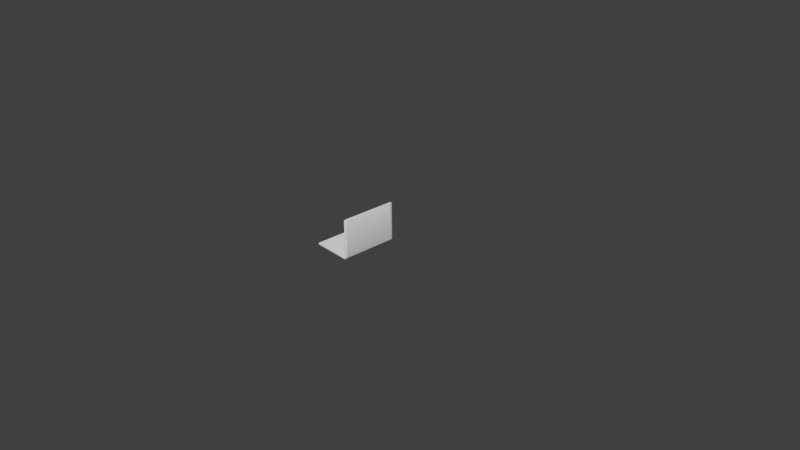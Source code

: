 # Source: laptop.blend  (saved by Blender 2.79.0; exported with 4.5.12 LTS)
import bpy
from mathutils import Matrix  # noqa: F401  (used for matrix-valued properties, if any)

bpy.ops.wm.read_factory_settings(use_empty=True)
scene = bpy.context.scene
scene.name = 'Scene'

# ---- collections
col_collection_1 = bpy.data.collections.new('Collection 1'); scene.collection.children.link(col_collection_1)

# ---- materials (node trees are filled in below, after node groups)
mat_material_002 = bpy.data.materials.new('Material.002')
mat_material_002.alpha_threshold = 0.0
mat_material_002.use_transparent_shadow = False
mat_material_002.roughness = 0.5
mat_material = bpy.data.materials.new('Material')
mat_material.alpha_threshold = 0.0
mat_material.use_transparent_shadow = False
mat_material.roughness = 0.5
mat_material.specular_intensity = 1.0
mat_material_001 = bpy.data.materials.new('Material.001')
mat_material_001.alpha_threshold = 0.0
mat_material_001.use_transparent_shadow = False
mat_material_001.roughness = 0.5

# ---- material node trees

# ---- world
world_world = bpy.data.worlds.new('World'); scene.world = world_world
world_world.color = (0.05088, 0.05088, 0.05088)
world_world.use_sun_shadow = False
world_world.sun_shadow_jitter_overblur = 0.0
world_world.cycles.sampling_method = 'MANUAL'

# ---- cameras
cam_camera = bpy.data.cameras.new('Camera')
cam_camera.clip_end = 100.0
cam_camera.lens = 35.0
cam_camera.sensor_width = 32.0
cam_camera.sensor_height = 18.0
cam_camera.ortho_scale = 7.314
cam_camera.dof.focus_distance = 0.0
cam_camera.dof.aperture_fstop = 128.0

# ---- meshes
me_plane = bpy.data.meshes.new('Plane')
me_plane.from_pydata([(-1.0, -1.0, 0.0), (1.0, -1.0, 0.0), (-1.0, 1.0, 0.0), (1.0, 1.0, 0.0)], [], [(0, 1, 3, 2)])
me_plane.materials.append(mat_material_002)
me_plane.use_remesh_preserve_volume = False
me_plane.use_remesh_preserve_attributes = False
me_plane.use_mirror_vertex_groups = False
me_plane.update()
me_cube_001 = bpy.data.meshes.new('Cube.001')
me_cube_001.from_pydata([(0.09662, -1.546, 0.1527), (0.06569, -1.185, -0.02283), (0.0978, -1.506, 0.09611), (0.09262, -1.439, 2.095), (0.09281, -1.551, 1.999), (0.09671, -1.535, 0.1053), (0.06087, -1.632, 2.085), (0.03367, -1.626, 2.077), (0.04261, -1.185, -0.01334), (0.06141, -1.515, 2.19), (0.07009, -1.628, 0.03931), (0.09266, -1.523, 2.071), (0.02986, -1.403, -0.01327), (0.04371, -1.403, -0.03968), (0.03486, 1.625, 2.065), (0.07032, 1.185, -0.01536), (0.09571, 1.538, 0.151), (0.0978, 1.492, 0.09611), (0.09281, 1.537, 1.999), (0.09494, 1.533, 0.1027), (0.09262, 1.424, 2.095), (0.04102, 1.555, -0.01339), (0.03506, 1.511, 2.187), (0.06141, 1.515, 2.189), (0.07031, 1.403, -0.01536), (0.09266, 1.509, 2.071), (0.04097, 1.403, -0.01338), (0.0459, 1.403, -0.03968), (0.03389, -1.555, 2.176), (0.03383, -1.598, 2.155), (0.07447, -1.565, 2.138), (0.03504, 1.566, 2.17), (0.03492, 1.62, 2.096), (0.0592, 1.571, 2.178), (0.08162, 1.547, 2.124), (0.03414, 1.62, 0.02), (0.03093, -1.614, 0.01928), (0.0713, -1.62, 0.01719), (0.06569, -1.403, -0.02283), (0.07032, -1.185, -0.01536), (0.07031, -1.403, -0.01536), (0.07123, -1.574, -0.01362), (0.04351, 1.185, -0.01339), (0.0303, -1.568, -0.01336), (0.06569, 1.185, -0.02283), (0.02964, -1.622, 0.0414), (0.02979, -1.185, 0.03583), (-0.05532, -1.185, 0.008383), (-0.05531, -1.403, 0.008383), (0.02971, -1.403, 0.03584), (0.04371, -1.185, -0.03968), (-0.04993, -1.185, -0.01197), (-0.04994, -1.403, -0.01197), (0.03085, 1.625, 0.04134), (0.07031, 1.559, -0.01536), (0.06569, 1.403, -0.02283), (0.03067, 1.185, 0.03579), (-0.05532, 1.185, 0.008383), (0.06087, 1.629, 2.073), (0.07009, 1.629, 0.03931), (-0.05531, 1.403, 0.008383), (0.03075, 1.403, 0.03578), (0.0459, 1.185, -0.03968), (-0.04993, 1.185, -0.01197), (-0.04994, 1.403, -0.01197), (0.03393, -1.515, 2.187), (0.05987, -1.555, 2.184), (0.05969, -1.598, 2.163), (0.06071, -1.621, 2.124), (0.03375, -1.621, 2.116), (0.06076, 1.624, 2.104), (0.06062, 1.603, 2.155), (0.03501, 1.598, 2.146), (0.06958, 1.602, -0.002753), (0.06941, 1.578, -0.0141), (0.06904, 1.624, 0.01799), (0.03957, 1.574, -0.01211), (0.03816, 1.6, -0.003553), (0.07193, -1.605, -0.002932), (0.07137, -1.587, -0.01143), (0.03147, -1.599, -0.0008475), (0.03087, -1.581, -0.009343), (0.09671, -1.535, 0.1053), (0.06569, -1.185, -0.02283), (0.06569, -1.185, -0.02283), (0.04261, -1.185, -0.01334), (0.04261, -1.185, -0.01334), (0.06087, -1.632, 2.085), (0.07009, -1.628, 0.03931), (0.03367, -1.626, 2.077), (0.02964, -1.622, 0.0414), (0.07032, 1.185, -0.01536), (0.07031, 1.403, -0.01536), (0.04097, 1.403, -0.01338), (0.04097, 1.403, -0.01338), (0.04102, 1.555, -0.01339), (0.0459, 1.403, -0.03968), (0.0459, 1.403, -0.03968), (0.06569, 1.403, -0.02283), (0.06569, 1.403, -0.02283), (0.06569, 1.185, -0.02283), (0.06569, 1.185, -0.02283), (0.04351, 1.185, -0.01339), (0.04351, 1.185, -0.01339), (0.03067, 1.185, 0.03579), (0.03067, 1.185, 0.03579), (0.03389, -1.555, 2.176), (0.03383, -1.598, 2.155), (0.03393, -1.515, 2.187), (0.03504, 1.566, 2.17), (0.03506, 1.511, 2.187), (0.03492, 1.62, 2.096), (0.03486, 1.625, 2.065), (0.07009, 1.629, 0.03931), (0.06904, 1.624, 0.01799), (0.07031, -1.403, -0.01536), (0.07123, -1.574, -0.01362), (0.04371, -1.185, -0.03968), (0.04371, -1.185, -0.03968), (-0.04993, -1.185, -0.01197), (-0.04993, -1.185, -0.01197), (-0.05532, -1.185, 0.008383), (-0.05532, -1.185, 0.008383), (-0.05531, -1.403, 0.008383), (-0.05531, -1.403, 0.008383), (0.03085, 1.625, 0.04134), (0.07031, 1.559, -0.01536), (-0.05531, 1.403, 0.008383), (-0.05531, 1.403, 0.008383), (-0.04994, 1.403, -0.01197), (-0.04994, 1.403, -0.01197), (-0.05532, 1.185, 0.008383), (-0.05532, 1.185, 0.008383), (0.05987, -1.555, 2.184), (0.05969, -1.598, 2.163), (0.06071, -1.621, 2.124), (0.06076, 1.624, 2.104), (0.06062, 1.603, 2.155), (0.06958, 1.602, -0.002753), (0.06941, 1.578, -0.0141), (0.03414, 1.62, 0.02), (0.07137, -1.587, -0.01143), (0.07193, -1.605, -0.002932), (0.03093, -1.614, 0.01928), (0.03147, -1.599, -0.0008475), (0.03087, -1.581, -0.009343), (0.06569, -1.403, -0.02283), (0.06569, -1.403, -0.02283), (0.07032, -1.185, -0.01536), (0.02986, -1.403, -0.01327), (0.02986, -1.403, -0.01327), (0.02986, -1.403, -0.01327), (0.0303, -1.568, -0.01336), (0.02979, -1.185, 0.03583), (0.02979, -1.185, 0.03583), (0.02979, -1.185, 0.03583), (0.02971, -1.403, 0.03584), (0.02971, -1.403, 0.03584), (0.02971, -1.403, 0.03584), (0.04371, -1.403, -0.03968), (0.04371, -1.403, -0.03968), (-0.04994, -1.403, -0.01197), (-0.04994, -1.403, -0.01197), (0.06087, 1.629, 2.073), (0.03075, 1.403, 0.03578), (0.03075, 1.403, 0.03578), (0.0459, 1.185, -0.03968), (0.0459, 1.185, -0.03968), (-0.04993, 1.185, -0.01197), (-0.04993, 1.185, -0.01197), (0.06141, 1.515, 2.189), (0.06141, -1.515, 2.19), (0.03375, -1.621, 2.116), (0.0592, 1.571, 2.178), (0.03501, 1.598, 2.146), (0.03957, 1.574, -0.01211), (0.03816, 1.6, -0.003553), (0.0713, -1.62, 0.01719), (-1.934, 1.405, -0.1349), (-1.903, -1.478, -0.1352), (-2.158, 1.597, 0.03657), (-0.1242, 1.512, -0.1526), (-2.186, 1.52, -0.01134), (-2.149, 1.6, -0.01358), (-2.033, 1.635, -0.02484), (-2.189, -1.518, -0.01146), (-2.157, -1.599, -0.0137), (-2.07, -1.638, -0.01723), (0.03021, 1.542, -0.05621), (0.002995, 1.608, -0.05621), (-0.06271, 1.635, -0.05621), (-0.06271, -1.636, -0.05621), (0.002996, -1.609, -0.05621), (0.03021, -1.543, -0.05621), (-2.158, -1.599, 0.03732), (-1.828, 1.512, -0.1359), (-1.84, -1.509, -0.1358), (-0.1242, -1.509, -0.1526), (-0.063, -1.483, -0.1532), (-0.06312, 1.63, 0.03514), (-2.191, -1.519, 0.03722), (-2.175, 1.563, -0.01335), (-2.092, 1.621, -0.01949), (-2.18, -1.561, -0.01279), (-2.116, -1.625, -0.01533), (-2.119, 1.618, 0.03408), (-2.181, -1.561, 0.03727), (-0.08747, -1.195, -0.006703), (0.02206, -1.393, 0.03825), (0.02956, -1.195, -0.04877), (0.02206, 1.19, 0.03563), (-0.09831, -1.195, 0.03798), (0.03021, 1.193, -0.05621), (0.03021, 1.398, -0.05621), (-2.078, 1.63, 0.03408), (-2.121, -1.622, 0.03736), (-0.063, 1.487, -0.1532), (0.02206, -1.539, 0.0384), (-0.00516, -1.605, 0.03845), (-2.191, 1.517, 0.03414), (-1.903, 1.481, -0.1352), (-1.934, -1.402, -0.1349), (-0.03765, -1.421, -0.1535), (-0.03765, 1.424, -0.1535), (-0.005159, 1.603, 0.0352), (0.02206, 1.537, 0.03528), (-0.07087, -1.632, 0.03844), (-2.182, 1.56, 0.03568), (-2.078, -1.632, 0.03739), (0.02206, 1.393, 0.03542), (0.02956, -1.393, -0.04877), (-0.09289, 1.196, 0.03556), (-0.08205, 1.196, -0.006703), (0.02206, -1.195, 0.03805), (-0.09831, -1.393, 0.03818), (-0.08732, 1.396, -0.006703), (-0.09815, 1.396, 0.03536), (-0.08747, -1.393, -0.006703), (-0.1242, -1.509, -0.1526), (-1.84, -1.509, -0.1358), (0.02206, -1.539, 0.0384), (-0.00516, -1.605, 0.03845), (-0.063, -1.483, -0.1532), (-0.03765, -1.421, -0.1535), (-0.03765, 1.424, -0.1535), (-2.181, -1.561, 0.03727), (-2.191, -1.519, 0.03722), (0.02206, -1.393, 0.03825), (0.02206, -1.393, 0.03825), (-2.119, 1.618, 0.03408), (-2.158, 1.597, 0.03657), (-2.158, -1.599, 0.03732), (-0.08747, -1.195, -0.006703), (-0.08747, -1.195, -0.006703), (-0.09831, -1.195, 0.03798), (-0.09831, -1.195, 0.03798), (0.02206, 1.19, 0.03563), (0.02206, 1.19, 0.03563), (0.02206, -1.195, 0.03805), (0.02206, -1.195, 0.03805), (-0.09815, 1.396, 0.03536), (-0.09815, 1.396, 0.03536), (0.02206, 1.393, 0.03542), (0.02206, 1.393, 0.03542), (-0.09289, 1.196, 0.03556), (-0.09289, 1.196, 0.03556), (-0.063, 1.487, -0.1532), (-0.1242, 1.512, -0.1526), (-1.828, 1.512, -0.1359), (-0.005159, 1.603, 0.0352), (0.02206, 1.537, 0.03528), (-0.07087, -1.632, 0.03844), (-2.078, -1.632, 0.03739), (-2.121, -1.622, 0.03736), (-0.08205, 1.196, -0.006703), (-0.08205, 1.196, -0.006703), (-0.08732, 1.396, -0.006703), (-0.08732, 1.396, -0.006703), (-2.078, 1.63, 0.03408), (-1.903, -1.478, -0.1352), (-2.191, 1.517, 0.03414), (-1.903, 1.481, -0.1352), (-1.934, 1.405, -0.1349), (-1.934, -1.402, -0.1349), (-2.182, 1.56, 0.03568), (-0.06312, 1.63, 0.03514), (0.02956, -1.393, -0.04877), (0.02956, -1.393, -0.04877), (0.02956, -1.195, -0.04877), (0.02956, -1.195, -0.04877), (0.02956, -1.195, -0.04877), (-0.09831, -1.393, 0.03818), (-0.09831, -1.393, 0.03818), (-0.08747, -1.393, -0.006703), (-0.08747, -1.393, -0.006703), (0.03021, 1.193, -0.05621), (0.03021, 1.193, -0.05621), (0.03021, 1.193, -0.05621), (0.03021, 1.398, -0.05621), (0.03021, 1.398, -0.05621)], [], [(90, 88, 87, 89), (3, 2, 17, 20), (4, 3, 11), (4, 0, 3), (0, 2, 3), (18, 25, 20), (125, 164, 112), (163, 18, 16), (19, 16, 17), (17, 16, 20), (16, 18, 20), (107, 134, 133, 106), (142, 144, 145, 141), (113, 114, 140, 53), (95, 126, 99, 93), (159, 161, 119, 117), (86, 50, 120, 122), (85, 103, 101, 83), (12, 124, 162, 13), (46, 49, 151), (132, 168, 166, 102), (43, 81, 80, 143, 45), (157, 153, 121, 123), (160, 118, 84, 146), (45, 7, 156), (147, 41, 152, 149), (0, 4, 6), (10, 177, 78, 82, 0), (11, 30, 135, 6, 4), (96, 98, 100, 167), (106, 133, 9, 108), (3, 20, 23), (113, 53, 14, 58), (26, 55, 27), (169, 130, 97, 62), (163, 136, 34, 25, 18), (21, 125, 35, 77, 76), (94, 164, 125, 21), (48, 47, 51, 52), (172, 89, 87, 68), (131, 56, 165, 128), (112, 110, 109, 72, 111), (54, 139, 73, 19, 17), (26, 27, 129, 127), (17, 24, 54), (19, 73, 75, 59, 16), (59, 163, 16), (82, 78, 79, 116, 2), (105, 154, 7, 112), (2, 148, 15), (101, 91, 39, 83), (66, 30, 11, 3, 171), (156, 150, 43, 45), (91, 101, 99, 92), (170, 22, 108, 9), (2, 115, 148), (2, 116, 115), (147, 83, 39, 40), (145, 152, 41, 141), (17, 15, 24), (20, 25, 34, 173, 23), (0, 5, 2), (154, 156, 7), (112, 164, 105), (63, 57, 60, 64), (58, 14, 32, 70), (166, 44, 102), (38, 12, 13), (86, 1, 50), (12, 158, 124), (147, 40, 41), (155, 86, 122), (10, 0, 6), (171, 3, 23), (127, 61, 26), (126, 92, 99), (17, 2, 15), (104, 132, 102), (42, 8, 154, 105), (66, 67, 30), (67, 135, 30), (172, 68, 134, 107), (7, 69, 29, 28, 65), (136, 71, 34), (71, 173, 34), (31, 33, 137, 174), (174, 137, 70, 32), (170, 33, 31, 22), (126, 95, 175, 74), (36, 37, 88, 90), (37, 36, 144, 142), (74, 175, 176, 138), (138, 176, 140, 114), (110, 112, 7, 65), (239, 179, 242, 238), (183, 250, 249, 202), (246, 185, 203, 245), (189, 266, 267, 190), (245, 203, 186, 251), (186, 279, 204), (279, 186, 203), (243, 242, 179, 283), (285, 190, 184), (261, 270, 284, 280), (271, 241, 273, 272), (191, 187, 196, 197), (188, 223, 266, 189), (251, 186, 204, 215), (191, 197, 198, 192), (244, 243, 283, 178), (279, 196, 187, 204), (286, 247, 217, 193), (268, 220, 202, 184), (182, 219, 227, 201), (192, 198, 222, 193), (278, 285, 184), (185, 182, 282, 221), (202, 249, 278, 184), (215, 204, 187, 228), (224, 189, 190, 285), (178, 281, 216, 244), (206, 273, 241, 240), (201, 227, 250, 183), (246, 219, 182, 185), (185, 221, 279, 203), (183, 220, 201), (220, 183, 202), (214, 205, 269, 199), (180, 284, 270), (206, 194, 273), (205, 180, 270, 269), (254, 252, 289, 259), (181, 216, 281, 195), (282, 182, 201, 220), (296, 290, 222, 223), (223, 188, 298), (280, 200, 291), (260, 277, 299, 262), (240, 248, 291), (255, 280, 291), (280, 264, 261), (226, 228, 187, 191), (265, 257, 295, 275), (294, 292, 208, 230), (288, 253, 293, 287), (211, 234, 237, 207), (236, 231, 274, 276), (232, 297, 213, 235), (261, 263, 270), (222, 290, 286), (280, 255, 264), (193, 222, 286), (225, 188, 189, 224), (188, 225, 229, 298), (298, 296, 223), (226, 191, 192, 218), (218, 192, 193, 217), (212, 256, 258, 209), (233, 210, 264, 255), (200, 206, 240, 291), (184, 190, 267, 268)])
me_cube_001.polygons.foreach_set('use_smooth', [1, 1, 1, 1, 1, 1, 1, 1, 1, 1, 1, 1, 1, 1, 1, 1, 1, 1, 1, 1, 1, 1, 1, 1, 1, 1, 1, 1, 1, 1, 1, 1, 1, 1, 1, 1, 1, 1, 1, 1, 1, 1, 1, 1, 1, 1, 1, 1, 1, 1, 1, 1, 0, 1, 1, 1, 1, 1, 1, 1, 1, 1, 1, 1, 1, 1, 1, 1, 1, 1, 1, 1, 1, 1, 1, 1, 1, 1, 1, 1, 1, 1, 1, 1, 1, 1, 1, 1, 1, 1, 1, 1, 1, 1, 1, 1, 1, 1, 1, 1, 1, 1, 1, 1, 1, 1, 1, 1, 1, 1, 1, 1, 1, 1, 1, 1, 1, 1, 1, 1, 1, 1, 1, 1, 1, 1, 1, 1, 1, 1, 1, 1, 1, 1, 1, 1, 1, 1, 1, 1, 1, 1, 1, 1, 1, 1, 1, 1, 1, 1, 1, 1, 1, 1, 1, 1, 1, 1, 1, 1, 1])
_k = set([(0, 5), (0, 82), (1, 50), (1, 86), (2, 5), (2, 82), (6, 10), (6, 135), (7, 45), (7, 69), (8, 42), (8, 154), (9, 133), (9, 170), (10, 177), (12, 38), (12, 158), (13, 38), (13, 162), (14, 32), (14, 53), (15, 24), (15, 148), (21, 76), (21, 94), (22, 31), (22, 108), (23, 171), (23, 173), (24, 54), (26, 55), (26, 61), (27, 55), (27, 129), (28, 29), (28, 65), (29, 69), (31, 174), (32, 174), (33, 137), (33, 170), (35, 77), (35, 125), (36, 90), (36, 144), (37, 88), (37, 142), (39, 40), (39, 91), (40, 41), (41, 141), (42, 105), (43, 81), (43, 150), (44, 102), (44, 166), (45, 143), (46, 49), (46, 151), (47, 48), (47, 51), (48, 52), (49, 151), (50, 120), (51, 52), (53, 140), (54, 139), (56, 131), (56, 165), (57, 60), (57, 63), (58, 70), (58, 113), (59, 75), (59, 163), (60, 64), (61, 127), (62, 97), (62, 169), (63, 64), (65, 110), (66, 67), (66, 171), (67, 135), (68, 87), (68, 134), (70, 137), (71, 136), (71, 173), (72, 109), (72, 111), (73, 75), (73, 139), (74, 126), (74, 138), (76, 77), (78, 79), (78, 177), (79, 116), (80, 81), (80, 143), (83, 85), (83, 147), (84, 118), (84, 146), (85, 103), (86, 155), (87, 88), (89, 90), (89, 172), (91, 92), (92, 126), (93, 95), (93, 99), (94, 164), (95, 175), (96, 98), (96, 167), (97, 130), (98, 100), (99, 101), (100, 167), (101, 103), (102, 104), (104, 132), (105, 164), (106, 107), (106, 108), (107, 172), (109, 110), (111, 112), (112, 125), (113, 114), (114, 138), (115, 116), (115, 148), (117, 119), (117, 159), (118, 160), (119, 161), (120, 122), (121, 123), (121, 153), (122, 155), (123, 157), (124, 158), (124, 162), (127, 129), (128, 131), (128, 165), (130, 169), (132, 168), (133, 134), (136, 163), (140, 176), (141, 142), (144, 145), (145, 152), (146, 160), (147, 149), (149, 152), (150, 156), (153, 157), (154, 156), (159, 161), (166, 168), (175, 176), (178, 281), (178, 283), (179, 239), (179, 283), (180, 205), (180, 284), (181, 195), (181, 216), (194, 206), (194, 273), (195, 281), (196, 197), (196, 279), (197, 198), (198, 222), (199, 214), (199, 269), (200, 206), (200, 280), (205, 214), (207, 211), (207, 237), (208, 230), (208, 292), (209, 212), (209, 258), (210, 233), (210, 264), (211, 234), (212, 256), (213, 235), (213, 297), (215, 228), (215, 251), (216, 244), (217, 218), (217, 247), (218, 226), (219, 227), (219, 246), (220, 268), (220, 282), (221, 279), (221, 282), (222, 223), (223, 266), (224, 225), (224, 285), (225, 229), (226, 228), (227, 250), (229, 298), (230, 294), (231, 236), (231, 274), (232, 235), (232, 297), (233, 255), (234, 237), (236, 276), (238, 239), (238, 242), (240, 241), (240, 248), (241, 271), (242, 243), (243, 244), (245, 246), (245, 251), (247, 286), (248, 291), (249, 250), (249, 278), (252, 254), (252, 289), (253, 288), (253, 293), (254, 259), (255, 291), (256, 258), (257, 265), (257, 295), (259, 289), (260, 262), (260, 277), (261, 263), (261, 264), (262, 299), (263, 270), (265, 275), (266, 267), (267, 268), (269, 270), (271, 272), (272, 273), (274, 276), (275, 295), (277, 299), (278, 285), (280, 284), (286, 290), (287, 288), (287, 293), (290, 296), (292, 294), (296, 298)])
me_cube_001.attributes.new('sharp_edge', 'BOOLEAN', 'EDGE').data.foreach_set('value', [ (min(e.vertices), max(e.vertices)) in _k for e in me_cube_001.edges])
_uv = me_cube_001.uv_layers.new(name='UVMap')
_uv.uv.foreach_set('vector', [0.8694, 0.0006366, 0.8755, 0.0003205, 0.8755, 0.3068, 0.8702, 0.3056, 0.03162, 0.3348, 0.02589, 0.02234, 0.4982, 0.01847, 0.487, 0.3363, 0.01427, 0.3195, 0.03162, 0.3348, 0.01849, 0.3309, 0.01427, 0.3195, 0.01946, 0.03093, 0.03162, 0.3348, 0.01946, 0.03093, 0.02589, 0.02234, 0.03162, 0.3348, 0.5049, 0.3211, 0.5004, 0.3325, 0.487, 0.3363, 0.5139, 0.6917, 0.479, 0.6926, 0.514, 0.3721, 0.5205, 0.3331, 0.5049, 0.3211, 0.5056, 0.02719, 0.5047, 0.01952, 0.5056, 0.02719, 0.4982, 0.01847, 0.4982, 0.01847, 0.5056, 0.02719, 0.487, 0.3363, 0.5056, 0.02719, 0.5049, 0.3211, 0.487, 0.3363, 0.3919, 0.8385, 0.3921, 0.8342, 0.3996, 0.8335, 0.3995, 0.8378, 0.3257, 0.8246, 0.3265, 0.8182, 0.3297, 0.8181, 0.3289, 0.8246, 0.5195, 0.8386, 0.5161, 0.8387, 0.5158, 0.8331, 0.5192, 0.8323, 0.5036, 0.8341, 0.5041, 0.8388, 0.4795, 0.8372, 0.4797, 0.833, 0.4334, 0.8092, 0.4334, 0.7938, 0.4678, 0.7938, 0.4678, 0.8092, 0.4723, 0.8483, 0.4736, 0.8523, 0.4582, 0.8523, 0.4565, 0.8494, 0.08839, 0.8553, 0.2917, 0.8553, 0.2917, 0.8589, 0.08842, 0.8589, 0.8509, 0.828, 0.8412, 0.838, 0.8403, 0.8348, 0.8506, 0.8233, 0.5163, 0.7385, 0.4827, 0.7461, 0.481, 0.7385, 0.841, 0.8536, 0.8401, 0.8504, 0.8508, 0.8389, 0.8526, 0.8427, 0.009596, 0.7004, 0.007529, 0.6998, 0.004601, 0.6984, 0.002331, 0.6953, 0.0009504, 0.6917, 0.4334, 0.8098, 0.4678, 0.8098, 0.4678, 0.824, 0.4334, 0.824, 0.3181, 0.8253, 0.3525, 0.8253, 0.3525, 0.8296, 0.3181, 0.8296, 0.0009504, 0.6917, 0.0003205, 0.3702, 0.03555, 0.6926, 0.3579, 0.8232, 0.3309, 0.8245, 0.3318, 0.818, 0.3578, 0.8174, 0.01946, 0.03093, 0.01427, 0.3195, 0.0003205, 0.3331, 0.00638, 0.01327, 0.007616, 0.01007, 0.009661, 0.007161, 0.02123, 0.02428, 0.01946, 0.03093, 0.01849, 0.3309, 0.01145, 0.3415, 0.002139, 0.3395, 0.0003205, 0.3331, 0.01427, 0.3195, 0.514, 0.8486, 0.514, 0.8528, 0.4795, 0.8528, 0.4795, 0.8486, 0.3995, 0.8378, 0.3996, 0.8335, 0.4061, 0.8331, 0.4061, 0.8375, 0.03162, 0.3348, 0.487, 0.3363, 0.5017, 0.3521, 0.5146, 0.3528, 0.5204, 0.3531, 0.5198, 0.6527, 0.5146, 0.6543, 0.8353, 0.861, 0.8394, 0.8614, 0.8372, 0.8648, 0.4334, 0.7774, 0.4678, 0.7774, 0.4678, 0.7931, 0.4334, 0.7931, 0.5205, 0.3331, 0.5195, 0.3382, 0.5066, 0.341, 0.5004, 0.3325, 0.5049, 0.3211, 0.5028, 0.7005, 0.5139, 0.6917, 0.5132, 0.6952, 0.5101, 0.6989, 0.5059, 0.7003, 0.479, 0.7006, 0.479, 0.6926, 0.5139, 0.6917, 0.5028, 0.7005, 0.4155, 0.862, 0.45, 0.862, 0.45, 0.8653, 0.4155, 0.8653, 0.385, 0.84, 0.379, 0.8418, 0.3789, 0.8372, 0.3852, 0.8356, 0.3684, 0.8124, 0.3684, 0.7982, 0.4029, 0.7982, 0.4029, 0.8124, 0.514, 0.3721, 0.496, 0.3528, 0.5047, 0.3555, 0.5098, 0.3592, 0.5131, 0.3672, 0.5092, 0.0003611, 0.5123, 0.0005892, 0.5162, 0.002462, 0.5047, 0.01952, 0.4982, 0.01847, 0.8353, 0.861, 0.8372, 0.8648, 0.8214, 0.8648, 0.8197, 0.862, 0.4982, 0.01847, 0.4842, 0.0003205, 0.5092, 0.0003611, 0.5047, 0.01952, 0.5162, 0.002462, 0.5198, 0.005813, 0.5205, 0.009259, 0.5056, 0.02719, 0.5205, 0.009259, 0.5205, 0.3331, 0.5056, 0.02719, 0.02123, 0.02428, 0.009661, 0.007161, 0.01218, 0.005836, 0.01393, 0.005437, 0.02589, 0.02234, 0.4445, 0.6926, 0.07001, 0.6926, 0.0003205, 0.3702, 0.514, 0.3721, 0.02589, 0.02234, 0.07604, 0.003719, 0.4495, 0.0006217, 0.2917, 0.8589, 0.2917, 0.8624, 0.08837, 0.8624, 0.08842, 0.8589, 0.01258, 0.3494, 0.01145, 0.3415, 0.01849, 0.3309, 0.03162, 0.3348, 0.01907, 0.3504, 0.03555, 0.6926, 0.03555, 0.7004, 0.009596, 0.7004, 0.0009504, 0.6917, 0.2917, 0.8624, 0.2917, 0.8589, 0.3797, 0.8601, 0.3797, 0.8636, 0.7231, 0.8554, 0.7226, 0.8614, 0.3804, 0.8613, 0.3804, 0.8553, 0.02589, 0.02234, 0.04145, 0.004078, 0.07604, 0.003719, 0.02589, 0.02234, 0.01393, 0.005437, 0.04145, 0.004078, 0.0003693, 0.8577, 0.08842, 0.8589, 0.08837, 0.8624, 0.0003205, 0.8612, 0.3297, 0.8181, 0.3318, 0.818, 0.3309, 0.8245, 0.3289, 0.8246, 0.4982, 0.01847, 0.4495, 0.0006217, 0.4842, 0.0003205, 0.487, 0.3363, 0.5004, 0.3325, 0.5066, 0.341, 0.5107, 0.3503, 0.5017, 0.3521, 0.01946, 0.03093, 0.02131, 0.02434, 0.02589, 0.02234, 0.07001, 0.6926, 0.03555, 0.6926, 0.0003205, 0.3702, 0.514, 0.3721, 0.479, 0.6926, 0.4445, 0.6926, 0.3804, 0.8653, 0.3804, 0.862, 0.4149, 0.862, 0.4149, 0.8653, 0.5109, 0.7676, 0.5153, 0.7678, 0.5136, 0.7726, 0.5092, 0.7723, 0.8508, 0.8389, 0.8549, 0.8396, 0.8526, 0.8427, 0.855, 0.8238, 0.8509, 0.828, 0.8506, 0.8233, 0.4723, 0.8483, 0.4762, 0.8487, 0.4736, 0.8523, 0.8509, 0.828, 0.855, 0.8347, 0.8412, 0.838, 0.3579, 0.8232, 0.3579, 0.8246, 0.3309, 0.8245, 0.4681, 0.8415, 0.4723, 0.8483, 0.4565, 0.8494, 0.00638, 0.01327, 0.01946, 0.03093, 0.0003205, 0.3331, 0.01907, 0.3504, 0.03162, 0.3348, 0.5017, 0.3521, 0.8197, 0.862, 0.8315, 0.854, 0.8353, 0.861, 0.5041, 0.8388, 0.4795, 0.8386, 0.4795, 0.8372, 0.4982, 0.01847, 0.02589, 0.02234, 0.4495, 0.0006217, 0.8549, 0.8504, 0.841, 0.8536, 0.8526, 0.8427, 0.4445, 0.7007, 0.07002, 0.7007, 0.07001, 0.6926, 0.4445, 0.6926, 0.01258, 0.3494, 0.005724, 0.3458, 0.01145, 0.3415, 0.005724, 0.3458, 0.002139, 0.3395, 0.01145, 0.3415, 0.385, 0.84, 0.3852, 0.8356, 0.3921, 0.8342, 0.3919, 0.8385, 0.0003205, 0.3702, 0.001159, 0.364, 0.004741, 0.3579, 0.01152, 0.3546, 0.01786, 0.3528, 0.5195, 0.3382, 0.5159, 0.3464, 0.5066, 0.341, 0.5159, 0.3464, 0.5107, 0.3503, 0.5066, 0.341, 0.5104, 0.787, 0.5063, 0.7868, 0.5069, 0.7806, 0.5112, 0.7808, 0.5112, 0.7808, 0.5069, 0.7806, 0.5092, 0.7723, 0.5136, 0.7726, 0.5063, 0.7957, 0.5063, 0.7868, 0.5104, 0.787, 0.5106, 0.7962, 0.5041, 0.8388, 0.5036, 0.8341, 0.5066, 0.834, 0.5071, 0.8387, 0.3226, 0.8178, 0.3218, 0.8242, 0.3181, 0.8236, 0.3188, 0.8172, 0.3218, 0.8242, 0.3226, 0.8178, 0.3265, 0.8182, 0.3257, 0.8246, 0.5071, 0.8387, 0.5066, 0.834, 0.511, 0.8338, 0.5113, 0.8388, 0.5113, 0.8388, 0.511, 0.8338, 0.5158, 0.8331, 0.5161, 0.8387, 0.496, 0.3528, 0.514, 0.3721, 0.0003205, 0.3702, 0.01786, 0.3528, 0.5219, 0.5382, 0.5269, 0.5283, 0.526, 0.8187, 0.5211, 0.809, 0.5102, 0.7206, 0.5023, 0.7223, 0.5024, 0.7153, 0.5108, 0.7109, 0.4795, 0.8471, 0.4798, 0.8394, 0.4867, 0.8395, 0.4864, 0.8474, 0.4904, 0.7337, 0.4912, 0.7071, 0.5017, 0.7065, 0.5017, 0.733, 0.4864, 0.8474, 0.4867, 0.8395, 0.4936, 0.8395, 0.4934, 0.8476, 0.4931, 0.8314, 0.4962, 0.7831, 0.5, 0.8281, 0.4962, 0.7831, 0.4931, 0.8314, 0.4862, 0.8317, 0.5358, 0.8227, 0.526, 0.8187, 0.5269, 0.5283, 0.5389, 0.5234, 0.8394, 0.8389, 0.8394, 0.8534, 0.5282, 0.8483, 0.8499, 0.4798, 0.8687, 0.5021, 0.5225, 0.5057, 0.5211, 0.4989, 0.8506, 0.002826, 0.8645, 0.00856, 0.5322, 0.005825, 0.5388, 0.0003205, 0.3174, 0.8045, 0.0003205, 0.8045, 0.03696, 0.7774, 0.308, 0.7792, 0.481, 0.7276, 0.4823, 0.7013, 0.4912, 0.7071, 0.4904, 0.7337, 0.4934, 0.8476, 0.4936, 0.8395, 0.5013, 0.8395, 0.5003, 0.8478, 0.0003205, 0.765, 0.02016, 0.7467, 0.02698, 0.7547, 0.007536, 0.7737, 0.985, 0.8227, 0.5358, 0.8227, 0.5389, 0.5234, 0.9819, 0.5234, 0.4962, 0.7831, 0.5057, 0.7774, 0.5057, 0.823, 0.5, 0.8281, 0.4327, 0.7989, 0.4327, 0.8127, 0.4097, 0.8127, 0.4091, 0.7977, 0.3678, 0.7774, 0.3633, 0.7894, 0.3221, 0.7944, 0.3271, 0.7862, 0.511, 0.7347, 0.5039, 0.7361, 0.5029, 0.7292, 0.5106, 0.7277, 0.007536, 0.7737, 0.02698, 0.7547, 0.0373, 0.7572, 0.01844, 0.7763, 0.5211, 0.8389, 0.8394, 0.8389, 0.5282, 0.8483, 0.0003205, 0.7013, 0.4803, 0.7013, 0.4622, 0.7457, 0.0188, 0.7461, 0.5108, 0.7109, 0.5024, 0.7153, 0.5023, 0.7085, 0.5115, 0.7013, 0.5003, 0.8478, 0.5013, 0.8395, 0.509, 0.8394, 0.5073, 0.848, 0.4449, 0.8391, 0.4446, 0.8246, 0.4558, 0.8251, 0.455, 0.8395, 0.9819, 0.5234, 0.9939, 0.5283, 0.9948, 0.8187, 0.985, 0.8227, 0.5227, 0.01537, 0.5322, 0.005825, 0.8645, 0.00856, 0.8687, 0.01885, 0.5106, 0.7277, 0.5029, 0.7292, 0.5023, 0.7223, 0.5102, 0.7206, 0.0003205, 0.8468, 0.4531, 0.8468, 0.4536, 0.8547, 0.0003904, 0.8547, 0.4795, 0.8299, 0.4833, 0.7816, 0.4962, 0.7831, 0.4862, 0.8317, 0.3181, 0.8032, 0.3633, 0.7894, 0.319, 0.8102, 0.3633, 0.7894, 0.3181, 0.8032, 0.3221, 0.7944, 0.5554, 0.5227, 0.5369, 0.5172, 0.8646, 0.5123, 0.8557, 0.518, 0.5265, 0.5117, 0.5225, 0.5057, 0.8687, 0.5021, 0.5227, 0.01537, 0.5263, 0.009505, 0.5322, 0.005825, 0.5369, 0.5172, 0.5265, 0.5117, 0.8687, 0.5021, 0.8646, 0.5123, 0.4091, 0.8439, 0.4102, 0.8367, 0.428, 0.8285, 0.428, 0.8422, 0.9997, 0.8072, 0.9948, 0.8187, 0.9939, 0.5283, 0.9989, 0.5401, 0.3678, 0.8015, 0.3222, 0.8165, 0.319, 0.8102, 0.3633, 0.7894, 0.4506, 0.7663, 0.07343, 0.776, 0.0373, 0.7572, 0.4867, 0.7467, 0.4867, 0.7467, 0.5057, 0.765, 0.4829, 0.7656, 0.5211, 0.4989, 0.5211, 0.02208, 0.8498, 0.04177, 0.4565, 0.8408, 0.4576, 0.834, 0.4754, 0.8246, 0.4754, 0.8392, 0.8687, 0.01885, 0.8687, 0.04177, 0.8498, 0.04177, 0.8498, 0.0729, 0.5211, 0.4989, 0.8498, 0.04177, 0.5211, 0.4989, 0.8507, 0.4485, 0.8499, 0.4798, 0.8381, 0.8383, 0.5211, 0.832, 0.5225, 0.8233, 0.8397, 0.8233, 0.3915, 0.8325, 0.3915, 0.8143, 0.4061, 0.8131, 0.3982, 0.8308, 0.5134, 0.7652, 0.5063, 0.7669, 0.5063, 0.7479, 0.5201, 0.7467, 0.4327, 0.7774, 0.4327, 0.797, 0.4014, 0.797, 0.4014, 0.7774, 0.755, 0.8626, 0.7237, 0.8626, 0.7237, 0.8553, 0.755, 0.8553, 0.7873, 0.8622, 0.7557, 0.8622, 0.7557, 0.8553, 0.7872, 0.8553, 0.3689, 0.7968, 0.3684, 0.7774, 0.4008, 0.7774, 0.4004, 0.7975, 0.8499, 0.4798, 0.8687, 0.4794, 0.8687, 0.5021, 0.0373, 0.7572, 0.07343, 0.776, 0.04213, 0.7767, 0.5211, 0.4989, 0.8498, 0.0729, 0.8507, 0.4485, 0.01844, 0.7763, 0.0373, 0.7572, 0.04213, 0.7767, 0.4337, 0.8395, 0.4334, 0.825, 0.4446, 0.8246, 0.4449, 0.8391, 0.4327, 0.8133, 0.4319, 0.8278, 0.4091, 0.8278, 0.4099, 0.8133, 0.4829, 0.7656, 0.4506, 0.7663, 0.4867, 0.7467, 0.3684, 0.8288, 0.3684, 0.8138, 0.3797, 0.8131, 0.3796, 0.8281, 0.3796, 0.8281, 0.3797, 0.8131, 0.3909, 0.8131, 0.3909, 0.8282, 0.3776, 0.8316, 0.3771, 0.8461, 0.0003205, 0.8453, 0.0003632, 0.8316, 0.8687, 0.0729, 0.8687, 0.4475, 0.8507, 0.4485, 0.8498, 0.0729, 0.5211, 0.02208, 0.5227, 0.01537, 0.8687, 0.01885, 0.8498, 0.04177, 0.0003205, 0.8051, 0.3116, 0.8051, 0.3021, 0.8299, 0.03298, 0.8309])
me_cube_001.materials.append(mat_material)
me_cube_001.use_remesh_preserve_volume = False
me_cube_001.use_remesh_preserve_attributes = False
me_cube_001.use_mirror_vertex_groups = False
me_cube_001.use_paint_bone_selection = False
me_cube_001.use_paint_mask = True
me_cube_001.update()
me_plane_001 = bpy.data.meshes.new('Plane.001')
me_plane_001.from_pydata([(-1.0, -1.0, 0.0), (1.0, -1.0, 0.0), (-1.0, 1.0, 0.0), (1.0, 1.0, 0.0)], [], [(0, 2, 3, 1)])
_uv = me_plane_001.uv_layers.new(name='UVMap')
_uv.uv.foreach_set('vector', [1.002, 0.0004561, 0.0006214, -0.01045, 0.0003391, 0.9954, 1.001, 1.003])
me_plane_001.materials.append(mat_material_001)
me_plane_001.use_remesh_preserve_volume = False
me_plane_001.use_remesh_preserve_attributes = False
me_plane_001.use_mirror_vertex_groups = False
me_plane_001.update()

# ---- objects
ob_plane = bpy.data.objects.new('Plane', me_plane)
ob_camera = bpy.data.objects.new('Camera', cam_camera)
ob_lowpoly_notebook = bpy.data.objects.new('Lowpoly_Notebook', me_cube_001)
ob_plane_001 = bpy.data.objects.new('Plane.001', me_plane_001)

# ---- transforms, parenting, visibility, modifiers, constraints
ob_plane.location = (0.03341, -0.02804, 0.376)
ob_plane.rotation_euler = (0.0, 1.571, 0.0)
ob_plane.scale = (-0.2186, -0.3368, -0.2641)
ob_plane.lineart.crease_threshold = 0.0
ob_camera.location = (7.481, -6.508, 5.344)
ob_camera.rotation_euler = (1.109, 0.0, 0.8149)
ob_camera.lock_rotations_4d = False
ob_camera.empty_display_type = 'ARROWS'
ob_camera.color = (0.0, 0.0, 0.0, 0.0)
ob_camera.display_type = 'WIRE'
ob_camera.lineart.crease_threshold = 0.0
ob_lowpoly_notebook.location = (0.02687, -0.03571, 0.1072)
ob_lowpoly_notebook.scale = (0.2433, 0.2433, 0.2433)
ob_lowpoly_notebook.lineart.crease_threshold = 0.0
_vg = ob_lowpoly_notebook.vertex_groups.new(name='Bone')
_vg = ob_lowpoly_notebook.vertex_groups.new(name='Bone.001')
ob_plane_001.location = (-0.2064, -0.02143, 0.1178)
ob_plane_001.scale = (-0.1158, -0.3368, -0.2641)
ob_plane_001.lineart.crease_threshold = 0.0

# ---- collection membership
col_collection_1.objects.link(ob_plane)
col_collection_1.objects.link(ob_camera)
col_collection_1.objects.link(ob_lowpoly_notebook)
col_collection_1.objects.link(ob_plane_001)

# ---- scene / render settings (as saved in the file)
scene.camera = ob_camera
scene.frame_start = 1; scene.frame_end = 250; scene.frame_set(7)
scene.render.engine = 'BLENDER_EEVEE_NEXT'
scene.render.resolution_percentage = 50
scene.render.dither_intensity = 0.0
scene.cycles.use_denoising = False
scene.cycles.samples = 128
scene.cycles.sampling_pattern = 'TABULATED_SOBOL'
scene.cycles.use_adaptive_sampling = False
scene.cycles.use_light_tree = False
scene.cycles.blur_glossy = 0.0
scene.cycles.sample_clamp_indirect = 0.0
scene.view_settings.view_transform = 'Standard'
bpy.context.view_layer.update()

# ---- added for rendering (the .blend has no usable light): sun
light_auto_sun = bpy.data.lights.new('AutoSun', 'SUN')
light_auto_sun.energy = 3.0
light_auto_sun.angle = 0.0523599
ob_auto_sun = bpy.data.objects.new('AutoSun', light_auto_sun)
scene.collection.objects.link(ob_auto_sun)
ob_auto_sun.rotation_euler = (0.872665, 0.174533, 0.523599)
bpy.context.view_layer.update()

